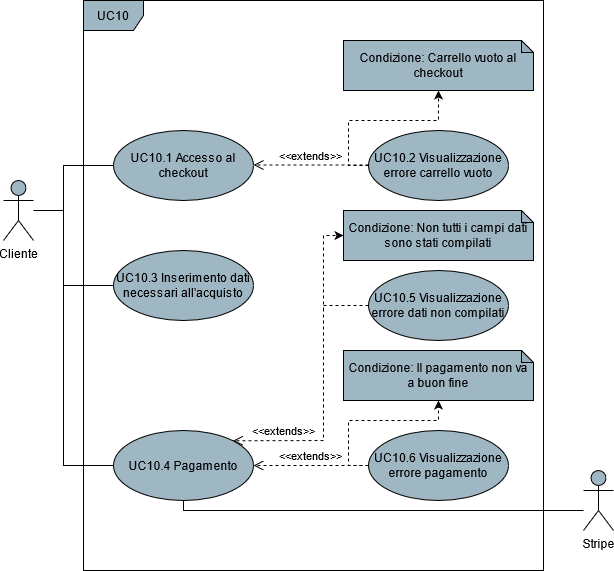

The diagram above was exported from draw.io. Its source (the exported page's mxGraphModel, read from the mxfile embedded in the PNG):
<mxGraphModel dx="1278" dy="547" grid="1" gridSize="10" guides="1" tooltips="1" connect="1" arrows="1" fold="1" page="1" pageScale="1" pageWidth="850" pageHeight="1100" math="0" shadow="0">
  <root>
    <mxCell id="0" />
    <mxCell id="1" parent="0" />
    <mxCell id="f789SnoqHxHr0VReaCeb-15" value="UC10" style="shape=umlFrame;whiteSpace=wrap;html=1;fillColor=#9FB6C3;" parent="1" vertex="1">
      <mxGeometry x="220" y="70" width="460" height="570" as="geometry" />
    </mxCell>
    <mxCell id="dbmYQgCzoNZLPMEJyyfC-4" style="edgeStyle=orthogonalEdgeStyle;rounded=0;orthogonalLoop=1;jettySize=auto;html=1;endArrow=none;endFill=0;entryX=0;entryY=0.5;entryDx=0;entryDy=0;" parent="1" source="dbmYQgCzoNZLPMEJyyfC-1" target="f789SnoqHxHr0VReaCeb-13" edge="1">
      <mxGeometry relative="1" as="geometry">
        <mxPoint x="250" y="350" as="targetPoint" />
        <Array as="points">
          <mxPoint x="200" y="280" />
          <mxPoint x="200" y="235" />
        </Array>
      </mxGeometry>
    </mxCell>
    <mxCell id="dbmYQgCzoNZLPMEJyyfC-1" value="Cliente" style="shape=umlActor;verticalLabelPosition=bottom;verticalAlign=top;html=1;fillColor=#9FB6C3;" parent="1" vertex="1">
      <mxGeometry x="140" y="250" width="30" height="60" as="geometry" />
    </mxCell>
    <mxCell id="DuU36M84u_0x5Bpw-VzM-8" value="Condizione: Il pagamento non va a buon fine" style="shape=note;whiteSpace=wrap;html=1;backgroundOutline=1;darkOpacity=0.05;fillColor=#9FB6C3;size=12;" parent="1" vertex="1">
      <mxGeometry x="480" y="420" width="190" height="50" as="geometry" />
    </mxCell>
    <mxCell id="DuU36M84u_0x5Bpw-VzM-9" value="UC10.6 Visualizzazione errore pagamento" style="ellipse;whiteSpace=wrap;html=1;fillColor=#9FB6C3;" parent="1" vertex="1">
      <mxGeometry x="505" y="500" width="140" height="70" as="geometry" />
    </mxCell>
    <mxCell id="DuU36M84u_0x5Bpw-VzM-20" style="edgeStyle=none;rounded=0;orthogonalLoop=1;jettySize=auto;html=1;exitX=0;exitY=0.5;exitDx=0;exitDy=0;startArrow=none;startFill=0;endArrow=none;endFill=0;" parent="1" source="DuU36M84u_0x5Bpw-VzM-10" edge="1">
      <mxGeometry relative="1" as="geometry">
        <mxPoint x="200" y="355" as="targetPoint" />
      </mxGeometry>
    </mxCell>
    <mxCell id="DuU36M84u_0x5Bpw-VzM-10" value="UC10.3 Inserimento dati necessari all'acquisto" style="ellipse;whiteSpace=wrap;html=1;fillColor=#9FB6C3;" parent="1" vertex="1">
      <mxGeometry x="250" y="320" width="140" height="70" as="geometry" />
    </mxCell>
    <mxCell id="DuU36M84u_0x5Bpw-VzM-21" style="edgeStyle=orthogonalEdgeStyle;rounded=0;orthogonalLoop=1;jettySize=auto;html=1;exitX=0;exitY=0.5;exitDx=0;exitDy=0;startArrow=none;startFill=0;endArrow=none;endFill=0;" parent="1" source="DuU36M84u_0x5Bpw-VzM-11" edge="1">
      <mxGeometry relative="1" as="geometry">
        <mxPoint x="200" y="280" as="targetPoint" />
        <Array as="points">
          <mxPoint x="200" y="535" />
        </Array>
      </mxGeometry>
    </mxCell>
    <mxCell id="DuU36M84u_0x5Bpw-VzM-11" value="UC10.4 Pagamento" style="ellipse;whiteSpace=wrap;html=1;fillColor=#9FB6C3;" parent="1" vertex="1">
      <mxGeometry x="250" y="500" width="140" height="70" as="geometry" />
    </mxCell>
    <mxCell id="DuU36M84u_0x5Bpw-VzM-12" value="&amp;lt;&amp;lt;extends&amp;gt;&amp;gt;" style="html=1;verticalAlign=bottom;endArrow=open;dashed=1;endSize=8;exitX=0;exitY=0.5;exitDx=0;exitDy=0;entryX=1;entryY=0.5;entryDx=0;entryDy=0;" parent="1" source="DuU36M84u_0x5Bpw-VzM-9" target="DuU36M84u_0x5Bpw-VzM-11" edge="1">
      <mxGeometry relative="1" as="geometry">
        <mxPoint x="515" y="360" as="sourcePoint" />
        <mxPoint x="400" y="360" as="targetPoint" />
      </mxGeometry>
    </mxCell>
    <mxCell id="DuU36M84u_0x5Bpw-VzM-18" value="" style="edgeStyle=orthogonalEdgeStyle;rounded=0;orthogonalLoop=1;jettySize=auto;html=1;dashed=1;exitX=0;exitY=0.5;exitDx=0;exitDy=0;" parent="1" source="DuU36M84u_0x5Bpw-VzM-9" edge="1">
      <mxGeometry relative="1" as="geometry">
        <mxPoint x="490" y="350" as="sourcePoint" />
        <mxPoint x="575" y="470" as="targetPoint" />
        <Array as="points">
          <mxPoint x="485" y="535" />
          <mxPoint x="485" y="490" />
          <mxPoint x="575" y="490" />
        </Array>
      </mxGeometry>
    </mxCell>
    <mxCell id="DuU36M84u_0x5Bpw-VzM-26" style="rounded=0;orthogonalLoop=1;jettySize=auto;html=1;entryX=0.5;entryY=1;entryDx=0;entryDy=0;startArrow=none;startFill=0;endArrow=none;endFill=0;edgeStyle=orthogonalEdgeStyle;" parent="1" source="DuU36M84u_0x5Bpw-VzM-23" target="DuU36M84u_0x5Bpw-VzM-11" edge="1">
      <mxGeometry relative="1" as="geometry">
        <Array as="points">
          <mxPoint x="320" y="580" />
          <mxPoint x="320" y="570" />
        </Array>
        <mxPoint x="150" y="570" as="sourcePoint" />
      </mxGeometry>
    </mxCell>
    <mxCell id="DuU36M84u_0x5Bpw-VzM-23" value="Stripe" style="shape=umlActor;verticalLabelPosition=bottom;verticalAlign=top;html=1;fillColor=#9FB6C3;" parent="1" vertex="1">
      <mxGeometry x="720" y="540" width="30" height="60" as="geometry" />
    </mxCell>
    <mxCell id="f789SnoqHxHr0VReaCeb-7" value="" style="edgeStyle=orthogonalEdgeStyle;rounded=0;orthogonalLoop=1;jettySize=auto;html=1;dashed=1;exitX=0;exitY=0.5;exitDx=0;exitDy=0;" parent="1" source="f789SnoqHxHr0VReaCeb-14" target="f789SnoqHxHr0VReaCeb-8" edge="1">
      <mxGeometry relative="1" as="geometry">
        <mxPoint x="505" y="350" as="sourcePoint" />
        <Array as="points">
          <mxPoint x="485" y="235" />
          <mxPoint x="485" y="190" />
          <mxPoint x="575" y="190" />
        </Array>
      </mxGeometry>
    </mxCell>
    <mxCell id="f789SnoqHxHr0VReaCeb-8" value="Condizione: Carrello vuoto al checkout" style="shape=note;whiteSpace=wrap;html=1;backgroundOutline=1;darkOpacity=0.05;fillColor=#9FB6C3;size=12;" parent="1" vertex="1">
      <mxGeometry x="480" y="110" width="190" height="50" as="geometry" />
    </mxCell>
    <mxCell id="f789SnoqHxHr0VReaCeb-10" value="&amp;lt;&amp;lt;extends&amp;gt;&amp;gt;" style="html=1;verticalAlign=bottom;endArrow=open;dashed=1;endSize=8;entryX=1;entryY=0;entryDx=0;entryDy=0;exitX=0;exitY=0.5;exitDx=0;exitDy=0;rounded=0;" parent="1" source="f789SnoqHxHr0VReaCeb-43" target="DuU36M84u_0x5Bpw-VzM-11" edge="1">
      <mxGeometry x="0.6266" relative="1" as="geometry">
        <mxPoint x="500" y="350" as="sourcePoint" />
        <mxPoint x="400" y="530" as="targetPoint" />
        <Array as="points">
          <mxPoint x="460" y="375" />
          <mxPoint x="460" y="510" />
        </Array>
        <mxPoint as="offset" />
      </mxGeometry>
    </mxCell>
    <mxCell id="f789SnoqHxHr0VReaCeb-13" value="UC10.1 Accesso al checkout" style="ellipse;whiteSpace=wrap;html=1;fillColor=#9FB6C3;" parent="1" vertex="1">
      <mxGeometry x="250" y="200" width="140" height="70" as="geometry" />
    </mxCell>
    <mxCell id="f789SnoqHxHr0VReaCeb-14" value="UC10.2 Visualizzazione errore carrello vuoto" style="ellipse;whiteSpace=wrap;html=1;fillColor=#9FB6C3;" parent="1" vertex="1">
      <mxGeometry x="505" y="200" width="140" height="70" as="geometry" />
    </mxCell>
    <mxCell id="f789SnoqHxHr0VReaCeb-17" value="&amp;lt;&amp;lt;extends&amp;gt;&amp;gt;" style="html=1;verticalAlign=bottom;endArrow=open;dashed=1;endSize=8;entryX=1;entryY=0.5;entryDx=0;entryDy=0;" parent="1" edge="1">
      <mxGeometry relative="1" as="geometry">
        <mxPoint x="505" y="234.5" as="sourcePoint" />
        <mxPoint x="390" y="234.5" as="targetPoint" />
      </mxGeometry>
    </mxCell>
    <mxCell id="f789SnoqHxHr0VReaCeb-38" value="Condizione: Non tutti i campi dati sono stati compilati" style="shape=note;whiteSpace=wrap;html=1;backgroundOutline=1;darkOpacity=0.05;fillColor=#9FB6C3;size=12;" parent="1" vertex="1">
      <mxGeometry x="480" y="280" width="190" height="50" as="geometry" />
    </mxCell>
    <mxCell id="f789SnoqHxHr0VReaCeb-43" value="UC10.5 Visualizzazione errore dati non compilati" style="ellipse;whiteSpace=wrap;html=1;fillColor=#9FB6C3;" parent="1" vertex="1">
      <mxGeometry x="505" y="340" width="140" height="70" as="geometry" />
    </mxCell>
    <mxCell id="f789SnoqHxHr0VReaCeb-44" value="" style="edgeStyle=orthogonalEdgeStyle;rounded=0;orthogonalLoop=1;jettySize=auto;html=1;dashed=1;entryX=0;entryY=0.5;entryDx=0;entryDy=0;entryPerimeter=0;" parent="1" target="f789SnoqHxHr0VReaCeb-38" edge="1">
      <mxGeometry relative="1" as="geometry">
        <mxPoint x="460" y="380" as="sourcePoint" />
        <mxPoint x="460" y="290" as="targetPoint" />
        <Array as="points">
          <mxPoint x="460" y="355" />
          <mxPoint x="460" y="305" />
        </Array>
      </mxGeometry>
    </mxCell>
  </root>
</mxGraphModel>